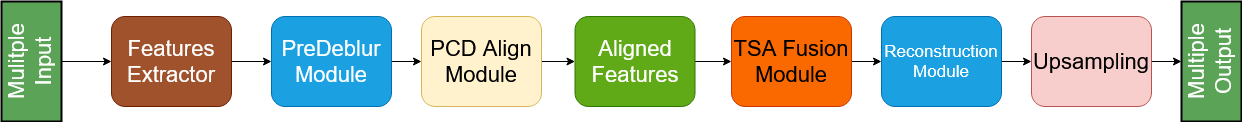

The diagram above was exported from draw.io. Its source (the exported page's mxGraphModel, read from the mxfile embedded in the PNG):
<mxGraphModel dx="1469" dy="813" grid="1" gridSize="10" guides="1" tooltips="1" connect="1" arrows="1" fold="1" page="1" pageScale="1" pageWidth="827" pageHeight="1169" math="0" shadow="0">
  <root>
    <mxCell id="0" />
    <mxCell id="1" parent="0" />
    <mxCell id="g4sFo7MqEOSm3uaTC7kR-3" style="edgeStyle=orthogonalEdgeStyle;rounded=0;orthogonalLoop=1;jettySize=auto;html=1;" edge="1" parent="1" source="ujMdUVni7c45ogj6qdBH-1" target="g4sFo7MqEOSm3uaTC7kR-1">
      <mxGeometry relative="1" as="geometry" />
    </mxCell>
    <mxCell id="ujMdUVni7c45ogj6qdBH-1" value="&lt;font style=&quot;font-size: 22px; color: light-dark(rgb(255, 255, 255), rgb(237, 237, 237));&quot;&gt;Mulitple Input&lt;/font&gt;" style="rounded=0;whiteSpace=wrap;html=1;rotation=-90;fillColor=light-dark(#5ba457, #1f2f1e);strokeColor=light-dark(#000000, #446e2c);horizontal=0;textDirection=vertical-rl;strokeWidth=2;" parent="1" vertex="1">
      <mxGeometry x="-10" y="110" width="120" height="60" as="geometry" />
    </mxCell>
    <mxCell id="ujMdUVni7c45ogj6qdBH-10" style="edgeStyle=orthogonalEdgeStyle;rounded=0;orthogonalLoop=1;jettySize=auto;html=1;entryX=0;entryY=0.5;entryDx=0;entryDy=0;" parent="1" source="ujMdUVni7c45ogj6qdBH-2" target="ujMdUVni7c45ogj6qdBH-3" edge="1">
      <mxGeometry relative="1" as="geometry" />
    </mxCell>
    <mxCell id="ujMdUVni7c45ogj6qdBH-2" value="&lt;font style=&quot;font-size: 22px;&quot;&gt;PreDeblur Module&lt;/font&gt;" style="rounded=1;whiteSpace=wrap;html=1;fillColor=#1ba1e2;strokeColor=#006EAF;fontColor=#ffffff;" parent="1" vertex="1">
      <mxGeometry x="290" y="95" width="120" height="90" as="geometry" />
    </mxCell>
    <mxCell id="ujMdUVni7c45ogj6qdBH-11" style="edgeStyle=orthogonalEdgeStyle;rounded=0;orthogonalLoop=1;jettySize=auto;html=1;entryX=0;entryY=0.5;entryDx=0;entryDy=0;" parent="1" source="ujMdUVni7c45ogj6qdBH-3" target="ujMdUVni7c45ogj6qdBH-4" edge="1">
      <mxGeometry relative="1" as="geometry" />
    </mxCell>
    <mxCell id="ujMdUVni7c45ogj6qdBH-3" value="&lt;font style=&quot;font-size: 22px;&quot;&gt;PCD Align Module&lt;/font&gt;" style="rounded=1;whiteSpace=wrap;html=1;fillColor=#fff2cc;strokeColor=#d6b656;" parent="1" vertex="1">
      <mxGeometry x="440" y="95" width="120" height="90" as="geometry" />
    </mxCell>
    <mxCell id="ujMdUVni7c45ogj6qdBH-12" style="edgeStyle=orthogonalEdgeStyle;rounded=0;orthogonalLoop=1;jettySize=auto;html=1;entryX=0;entryY=0.5;entryDx=0;entryDy=0;" parent="1" source="ujMdUVni7c45ogj6qdBH-4" target="ujMdUVni7c45ogj6qdBH-5" edge="1">
      <mxGeometry relative="1" as="geometry" />
    </mxCell>
    <mxCell id="ujMdUVni7c45ogj6qdBH-4" value="&lt;font style=&quot;font-size: 22px;&quot;&gt;Aligned Features&lt;/font&gt;" style="rounded=1;whiteSpace=wrap;html=1;fillColor=#60a917;fontColor=#ffffff;strokeColor=#2D7600;" parent="1" vertex="1">
      <mxGeometry x="593.5" y="95" width="120" height="90" as="geometry" />
    </mxCell>
    <mxCell id="ujMdUVni7c45ogj6qdBH-13" style="edgeStyle=orthogonalEdgeStyle;rounded=0;orthogonalLoop=1;jettySize=auto;html=1;entryX=0;entryY=0.5;entryDx=0;entryDy=0;" parent="1" source="ujMdUVni7c45ogj6qdBH-5" target="ujMdUVni7c45ogj6qdBH-6" edge="1">
      <mxGeometry relative="1" as="geometry" />
    </mxCell>
    <mxCell id="ujMdUVni7c45ogj6qdBH-5" value="&lt;font style=&quot;font-size: 22px;&quot;&gt;TSA Fusion Module&lt;/font&gt;" style="rounded=1;whiteSpace=wrap;html=1;fillColor=#fa6800;fontColor=#000000;strokeColor=#C73500;" parent="1" vertex="1">
      <mxGeometry x="750" y="95" width="120" height="90" as="geometry" />
    </mxCell>
    <mxCell id="ujMdUVni7c45ogj6qdBH-14" style="edgeStyle=orthogonalEdgeStyle;rounded=0;orthogonalLoop=1;jettySize=auto;html=1;entryX=0;entryY=0.5;entryDx=0;entryDy=0;" parent="1" source="ujMdUVni7c45ogj6qdBH-6" target="ujMdUVni7c45ogj6qdBH-7" edge="1">
      <mxGeometry relative="1" as="geometry" />
    </mxCell>
    <mxCell id="ujMdUVni7c45ogj6qdBH-6" value="&lt;font style=&quot;font-size: 17px;&quot;&gt;Reconstruction Module&lt;/font&gt;" style="rounded=1;whiteSpace=wrap;html=1;fillColor=#1ba1e2;fontColor=#ffffff;strokeColor=#006EAF;" parent="1" vertex="1">
      <mxGeometry x="900" y="95" width="120" height="90" as="geometry" />
    </mxCell>
    <mxCell id="ujMdUVni7c45ogj6qdBH-15" style="edgeStyle=orthogonalEdgeStyle;rounded=0;orthogonalLoop=1;jettySize=auto;html=1;entryX=0.5;entryY=0;entryDx=0;entryDy=0;" parent="1" source="ujMdUVni7c45ogj6qdBH-7" target="ujMdUVni7c45ogj6qdBH-8" edge="1">
      <mxGeometry relative="1" as="geometry" />
    </mxCell>
    <mxCell id="ujMdUVni7c45ogj6qdBH-7" value="&lt;font style=&quot;font-size: 22px;&quot;&gt;Upsampling&lt;/font&gt;" style="rounded=1;whiteSpace=wrap;html=1;fillColor=#f8cecc;strokeColor=#b85450;" parent="1" vertex="1">
      <mxGeometry x="1050" y="95" width="120" height="90" as="geometry" />
    </mxCell>
    <mxCell id="ujMdUVni7c45ogj6qdBH-8" value="&lt;font style=&quot;font-size: 22px;&quot;&gt;&lt;span style=&quot;color: light-dark(rgb(255, 255, 255), rgb(237, 237, 237));&quot;&gt;Multiple Output&lt;/span&gt;&lt;/font&gt;" style="rounded=0;whiteSpace=wrap;html=1;rotation=-90;fillColor=light-dark(#5ba457, #1f2f1e);strokeColor=light-dark(#000000, #446e2c);horizontal=0;textDirection=vertical-rl;strokeWidth=2;" parent="1" vertex="1">
      <mxGeometry x="1170" y="110" width="120" height="60" as="geometry" />
    </mxCell>
    <mxCell id="g4sFo7MqEOSm3uaTC7kR-2" style="edgeStyle=orthogonalEdgeStyle;rounded=0;orthogonalLoop=1;jettySize=auto;html=1;entryX=0;entryY=0.5;entryDx=0;entryDy=0;" edge="1" parent="1" source="g4sFo7MqEOSm3uaTC7kR-1" target="ujMdUVni7c45ogj6qdBH-2">
      <mxGeometry relative="1" as="geometry" />
    </mxCell>
    <mxCell id="g4sFo7MqEOSm3uaTC7kR-1" value="&lt;font style=&quot;font-size: 22px; color: light-dark(rgb(255, 255, 255), rgb(237, 237, 237));&quot;&gt;Features Extractor&lt;/font&gt;" style="rounded=1;whiteSpace=wrap;html=1;fillColor=#a0522d;strokeColor=#6D1F00;fontColor=#ffffff;" vertex="1" parent="1">
      <mxGeometry x="130" y="95" width="120" height="90" as="geometry" />
    </mxCell>
  </root>
</mxGraphModel>